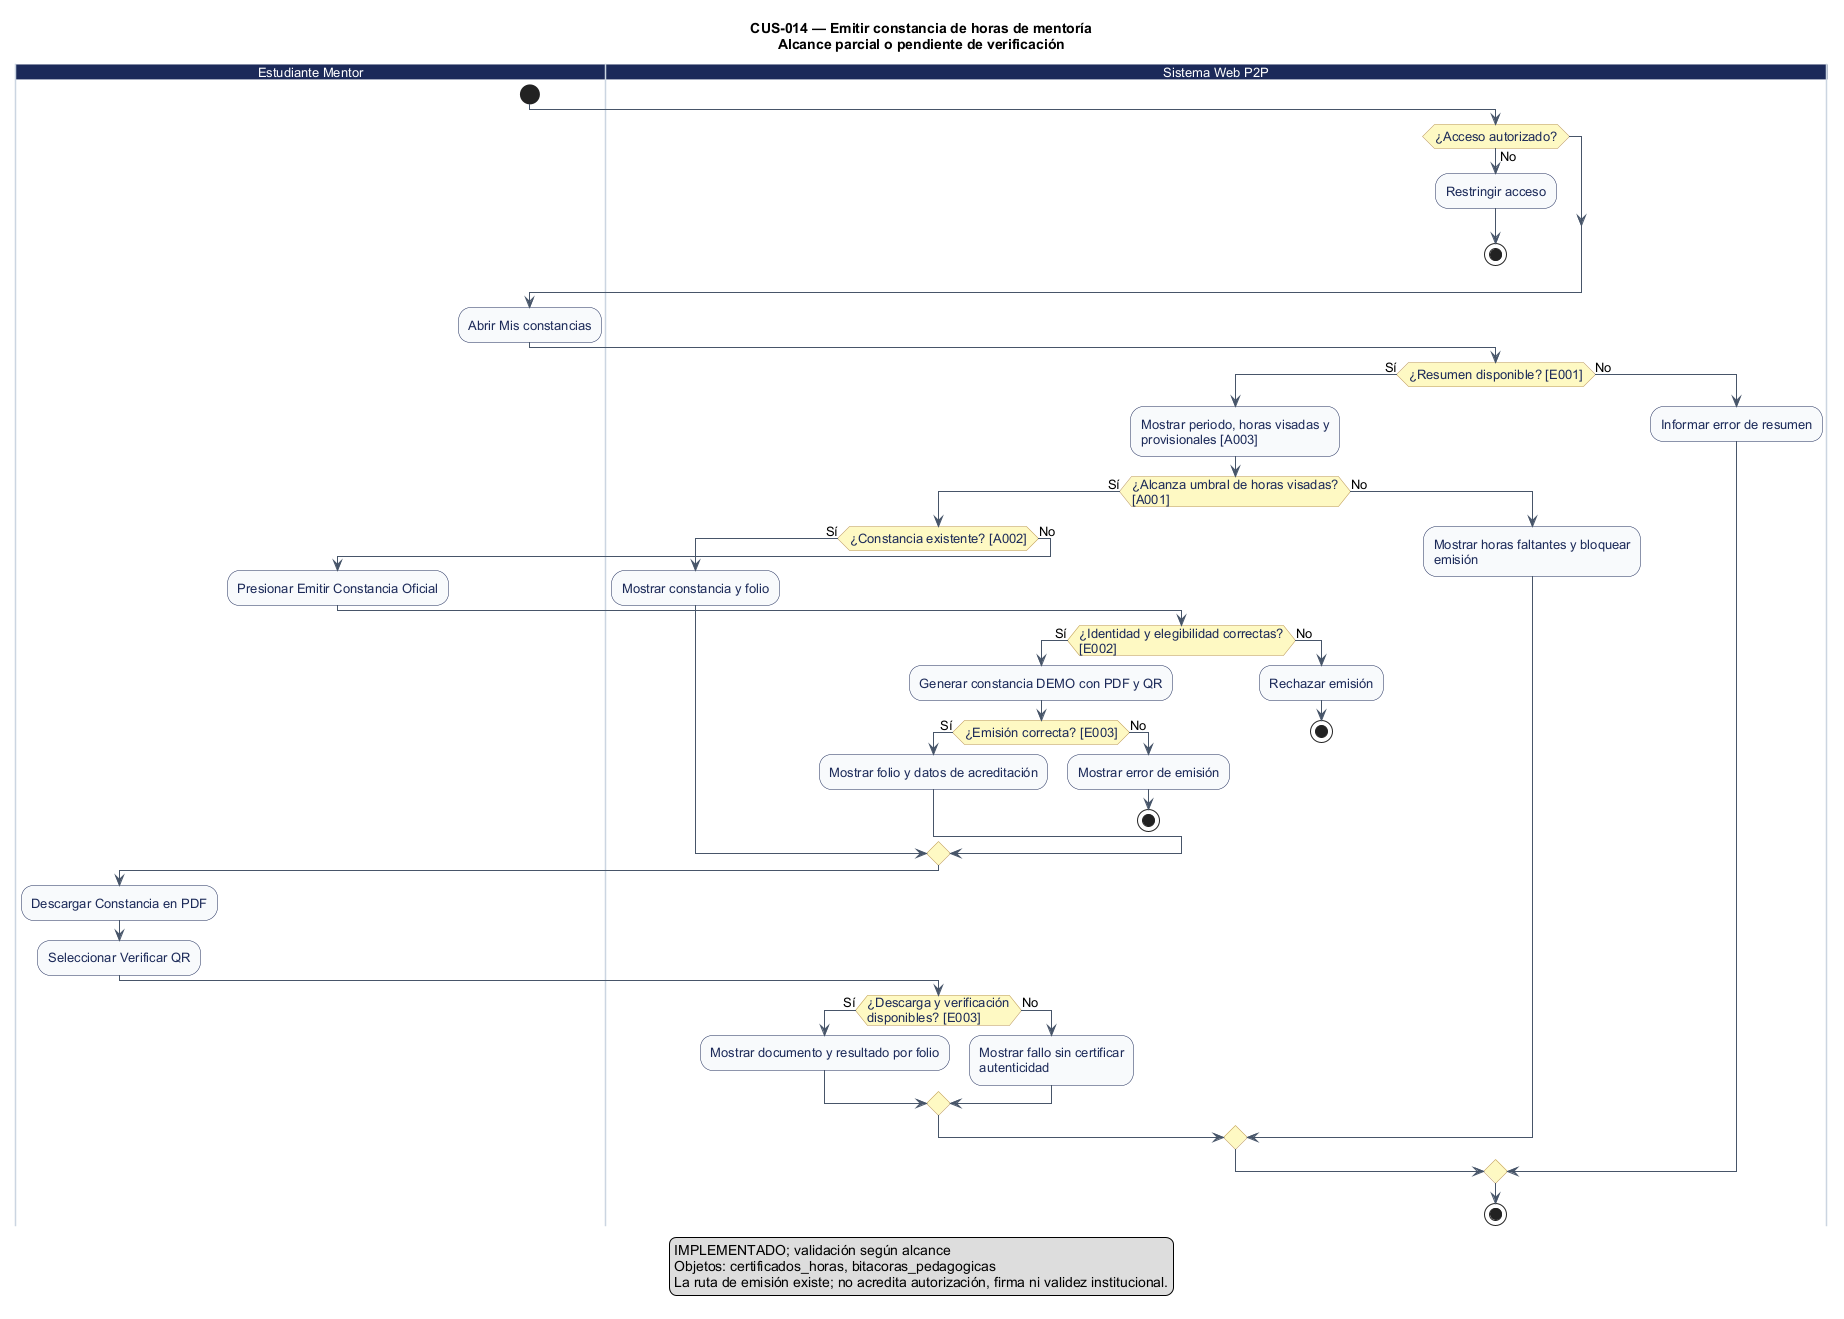

The diagram above was rendered by PlantUML. Its source (embedded in the PNG):
@startuml
' CUS-014 — Emitir constancia de horas de mentoría
' Estado: Implementación identificada; constancia DEMO y validación real pendiente
' Fuente: catálogo consolidado DOC-H02, línea base 044d2a8.
' Los reintentos no explícitos se realizan desde la interfaz; el diagrama no certifica implementación.
title CUS-014 — Emitir constancia de horas de mentoría\nAlcance parcial o pendiente de verificación
skinparam shadowing false
skinparam defaultFontName Arial
skinparam defaultFontSize 13
skinparam ArrowColor #475569
skinparam activity {
  BackgroundColor #F8FAFC
  BorderColor #1C2A59
  FontColor #1C2A59
  DiamondBackgroundColor #FEF9C3
  DiamondBorderColor #B99451
}
skinparam swimlane {
  BorderColor #CBD5E1
  TitleBackgroundColor #1C2A59
  TitleFontColor #FFFFFF
}

|Estudiante Mentor|
start
|Sistema Web P2P|
if (¿Acceso autorizado?) then (No)
  :Restringir acceso;
  stop
endif
|Estudiante Mentor|
:Abrir Mis constancias;
|Sistema Web P2P|
if (¿Resumen disponible? [E001]) then (Sí)
  :Mostrar periodo, horas visadas y\nprovisionales [A003];
  if (¿Alcanza umbral de horas visadas?\n[A001]) then (Sí)
    if (¿Constancia existente? [A002]) then (Sí)
      :Mostrar constancia y folio;
      else (No)
|Estudiante Mentor|
      :Presionar Emitir Constancia Oficial;
|Sistema Web P2P|
      if (¿Identidad y elegibilidad correctas?\n[E002]) then (Sí)
        :Generar constancia DEMO con PDF y QR;
        if (¿Emisión correcta? [E003]) then (Sí)
          :Mostrar folio y datos de acreditación;
          else (No)
          :Mostrar error de emisión;
          stop
        endif
        else (No)
        :Rechazar emisión;
        stop
      endif
    endif
|Estudiante Mentor|
    :Descargar Constancia en PDF;
    :Seleccionar Verificar QR;
|Sistema Web P2P|
    if (¿Descarga y verificación\ndisponibles? [E003]) then (Sí)
      :Mostrar documento y resultado por folio;
      else (No)
      :Mostrar fallo sin certificar\nautenticidad;
    endif
    else (No)
    :Mostrar horas faltantes y bloquear\nemisión;
  endif
  else (No)
  :Informar error de resumen;
endif
stop

legend bottom
IMPLEMENTADO; validación según alcance
Objetos: certificados_horas, bitacoras_pedagogicas
La ruta de emisión existe; no acredita autorización, firma ni validez institucional.
endlegend
@enduml